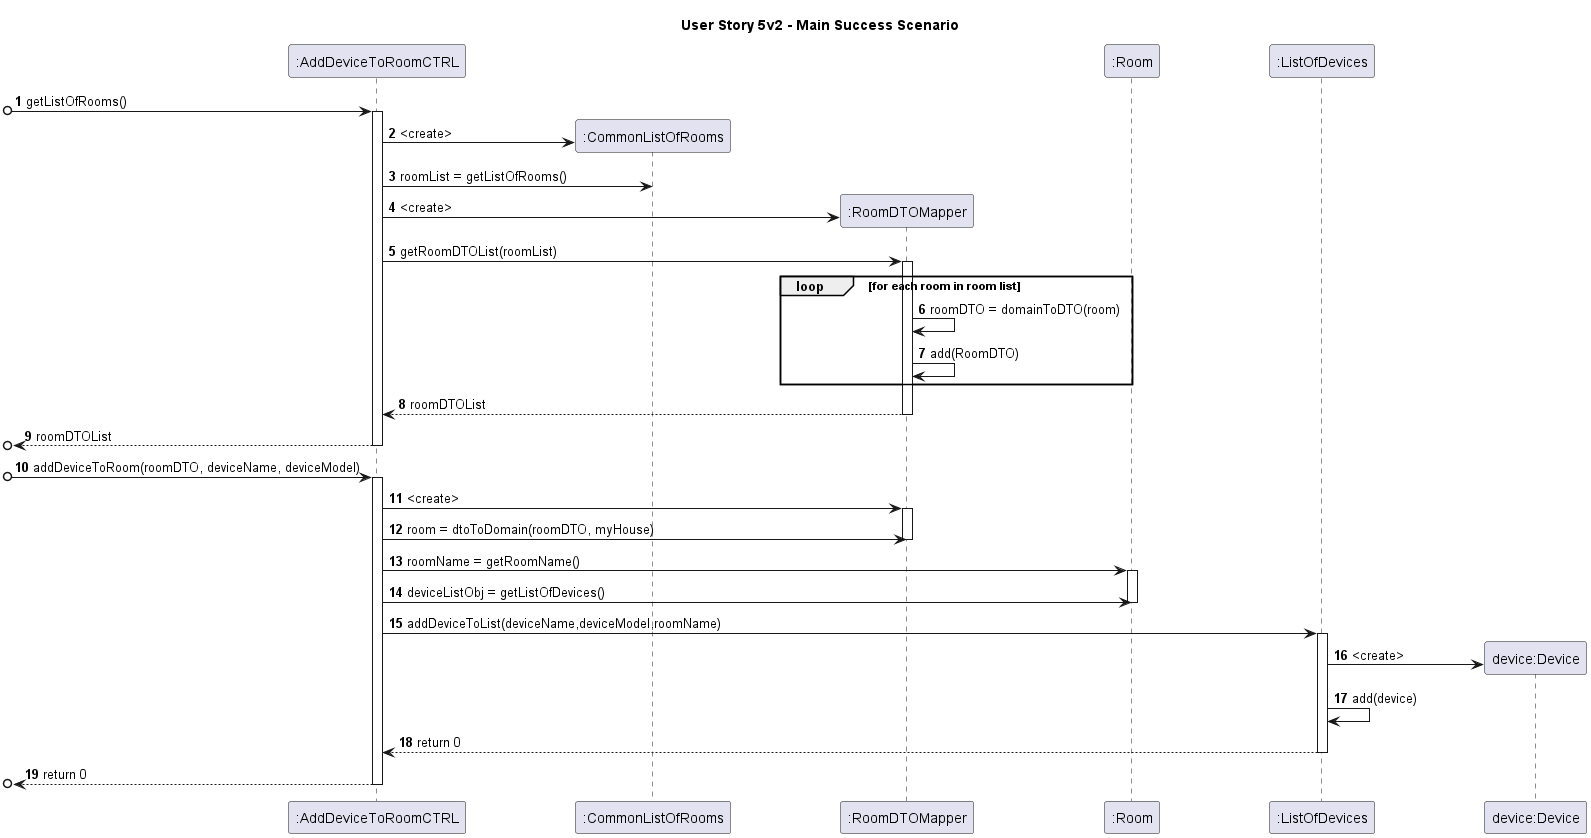

The diagram above was rendered by PlantUML. Its source (embedded in the PNG):
@startuml
title User Story 5v2 - Main Success Scenario

autonumber

skinparam ParticipantPadding 50

participant ":AddDeviceToRoomCTRL" as C
participant ":CommonListOfRooms" as CLR
participant ":RoomDTOMapper" as RM
participant ":Room" as R
participant ":ListOfDevices" as LD
participant "device:Device" as D


[o-> C : getListOfRooms()
activate C
C -> CLR** : <create>
C -> CLR : roomList = getListOfRooms()
C -> RM** : <create>
C -> RM : getRoomDTOList(roomList)
activate RM
loop for each room in room list
RM -> RM : roomDTO = domainToDTO(room)
RM -> RM : add(RoomDTO)
end loop
RM --> C : roomDTOList
deactivate RM
[o<-- C : roomDTOList
deactivate C


[o-> C : addDeviceToRoom(roomDTO, deviceName, deviceModel)
activate C
C -> RM : <create>
activate RM
C -> RM : room = dtoToDomain(roomDTO, myHouse)
deactivate RM
C -> R : roomName = getRoomName()
activate R
C -> R : deviceListObj = getListOfDevices()
deactivate R
C -> LD : addDeviceToList(deviceName,deviceModel,roomName)
activate LD
LD -> D **: <create>
LD -> LD : add(device)
LD --> C : return 0
deactivate LD
[o<-- C : return 0
deactivate C

@enduml